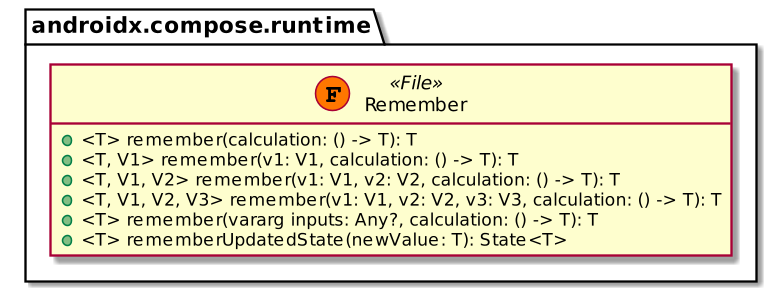

The diagram above was rendered by PlantUML. Its source (embedded in the PNG):
@startuml
skinparam dpi 150
package androidx.compose.runtime {
 class "Remember" <<(F,#FF7700)File >> {
  + <T> remember(calculation: () -> T): T
  + <T, V1> remember(v1: V1, calculation: () -> T): T
  + <T, V1, V2> remember(v1: V1, v2: V2, calculation: () -> T): T
  + <T, V1, V2, V3> remember(v1: V1, v2: V2, v3: V3, calculation: () -> T): T
  + <T> remember(vararg inputs: Any?, calculation: () -> T): T
  + <T> rememberUpdatedState(newValue: T): State<T>
 }
}
hide empty members
@enduml